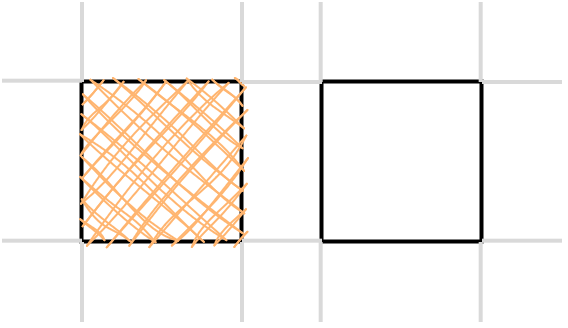

The diagram above was exported from draw.io. Its source (the exported page's mxGraphModel, read from the mxfile embedded in the PNG):
<mxGraphModel dx="398" dy="212" grid="1" gridSize="10" guides="1" tooltips="1" connect="1" arrows="1" fold="1" page="1" pageScale="1" pageWidth="827" pageHeight="1169" math="0" shadow="0">
  <root>
    <mxCell id="0" />
    <mxCell id="1" parent="0" />
    <mxCell id="WeKWhCcrmPVwvMKqLULH-486" value="" style="whiteSpace=wrap;html=1;aspect=fixed;" vertex="1" parent="1">
      <mxGeometry x="30" y="30" width="40" height="40" as="geometry" />
    </mxCell>
    <mxCell id="WeKWhCcrmPVwvMKqLULH-487" value="" style="whiteSpace=wrap;html=1;aspect=fixed;" vertex="1" parent="1">
      <mxGeometry x="90" y="30" width="40" height="40" as="geometry" />
    </mxCell>
    <mxCell id="WeKWhCcrmPVwvMKqLULH-91" value="" style="endArrow=none;html=1;rounded=0;fillColor=#f5f5f5;strokeColor=#D9D9D9;" edge="1" parent="1">
      <mxGeometry width="50" height="50" relative="1" as="geometry">
        <mxPoint x="30" y="10" as="sourcePoint" />
        <mxPoint x="30" y="30" as="targetPoint" />
      </mxGeometry>
    </mxCell>
    <mxCell id="WeKWhCcrmPVwvMKqLULH-93" value="" style="whiteSpace=wrap;html=1;aspect=fixed;fillColor=#FFB570;sketch=1;curveFitting=1;jiggle=2;strokeColor=none;strokeWidth=1;" vertex="1" parent="1">
      <mxGeometry x="30" y="30" width="40" height="40" as="geometry" />
    </mxCell>
    <mxCell id="WeKWhCcrmPVwvMKqLULH-96" value="" style="whiteSpace=wrap;html=1;aspect=fixed;fillColor=#FFB570;sketch=1;curveFitting=1;jiggle=2;strokeColor=none;strokeWidth=1;direction=north;" vertex="1" parent="1">
      <mxGeometry x="30" y="30" width="40" height="40" as="geometry" />
    </mxCell>
    <mxCell id="WeKWhCcrmPVwvMKqLULH-488" value="" style="endArrow=none;html=1;rounded=0;fillColor=#f5f5f5;strokeColor=#D9D9D9;" edge="1" parent="1">
      <mxGeometry width="50" height="50" relative="1" as="geometry">
        <mxPoint x="70" y="10" as="sourcePoint" />
        <mxPoint x="70" y="30" as="targetPoint" />
      </mxGeometry>
    </mxCell>
    <mxCell id="WeKWhCcrmPVwvMKqLULH-489" value="" style="endArrow=none;html=1;rounded=0;fillColor=#f5f5f5;strokeColor=#D9D9D9;" edge="1" parent="1">
      <mxGeometry width="50" height="50" relative="1" as="geometry">
        <mxPoint x="89.67000000000002" y="10" as="sourcePoint" />
        <mxPoint x="89.67000000000002" y="30" as="targetPoint" />
      </mxGeometry>
    </mxCell>
    <mxCell id="WeKWhCcrmPVwvMKqLULH-490" value="" style="endArrow=none;html=1;rounded=0;fillColor=#f5f5f5;strokeColor=#D9D9D9;" edge="1" parent="1">
      <mxGeometry width="50" height="50" relative="1" as="geometry">
        <mxPoint x="129.67000000000002" y="10" as="sourcePoint" />
        <mxPoint x="129.67000000000002" y="30" as="targetPoint" />
      </mxGeometry>
    </mxCell>
    <mxCell id="WeKWhCcrmPVwvMKqLULH-491" value="" style="endArrow=none;html=1;rounded=0;fillColor=#f5f5f5;strokeColor=#D9D9D9;" edge="1" parent="1">
      <mxGeometry width="50" height="50" relative="1" as="geometry">
        <mxPoint x="129.67000000000002" y="70" as="sourcePoint" />
        <mxPoint x="129.67000000000002" y="90" as="targetPoint" />
      </mxGeometry>
    </mxCell>
    <mxCell id="WeKWhCcrmPVwvMKqLULH-492" value="" style="endArrow=none;html=1;rounded=0;fillColor=#f5f5f5;strokeColor=#D9D9D9;" edge="1" parent="1">
      <mxGeometry width="50" height="50" relative="1" as="geometry">
        <mxPoint x="89.67000000000002" y="70" as="sourcePoint" />
        <mxPoint x="89.67000000000002" y="90" as="targetPoint" />
      </mxGeometry>
    </mxCell>
    <mxCell id="WeKWhCcrmPVwvMKqLULH-493" value="" style="endArrow=none;html=1;rounded=0;fillColor=#f5f5f5;strokeColor=#D9D9D9;" edge="1" parent="1">
      <mxGeometry width="50" height="50" relative="1" as="geometry">
        <mxPoint x="70" y="70" as="sourcePoint" />
        <mxPoint x="70" y="90" as="targetPoint" />
      </mxGeometry>
    </mxCell>
    <mxCell id="WeKWhCcrmPVwvMKqLULH-494" value="" style="endArrow=none;html=1;rounded=0;fillColor=#f5f5f5;strokeColor=#D9D9D9;" edge="1" parent="1">
      <mxGeometry width="50" height="50" relative="1" as="geometry">
        <mxPoint x="30" y="70" as="sourcePoint" />
        <mxPoint x="30" y="90" as="targetPoint" />
      </mxGeometry>
    </mxCell>
    <mxCell id="WeKWhCcrmPVwvMKqLULH-495" value="" style="endArrow=none;html=1;rounded=0;fillColor=#f5f5f5;strokeColor=#D9D9D9;" edge="1" parent="1">
      <mxGeometry width="50" height="50" relative="1" as="geometry">
        <mxPoint x="30" y="29.670000000000016" as="sourcePoint" />
        <mxPoint x="10" y="29.670000000000016" as="targetPoint" />
      </mxGeometry>
    </mxCell>
    <mxCell id="WeKWhCcrmPVwvMKqLULH-496" value="" style="endArrow=none;html=1;rounded=0;fillColor=#f5f5f5;strokeColor=#D9D9D9;" edge="1" parent="1">
      <mxGeometry width="50" height="50" relative="1" as="geometry">
        <mxPoint x="30" y="69.67000000000002" as="sourcePoint" />
        <mxPoint x="10" y="69.67000000000002" as="targetPoint" />
      </mxGeometry>
    </mxCell>
    <mxCell id="WeKWhCcrmPVwvMKqLULH-497" value="" style="endArrow=none;html=1;rounded=0;fillColor=#f5f5f5;strokeColor=#D9D9D9;" edge="1" parent="1">
      <mxGeometry width="50" height="50" relative="1" as="geometry">
        <mxPoint x="150" y="30" as="sourcePoint" />
        <mxPoint x="130" y="30" as="targetPoint" />
      </mxGeometry>
    </mxCell>
    <mxCell id="WeKWhCcrmPVwvMKqLULH-498" value="" style="endArrow=none;html=1;rounded=0;fillColor=#f5f5f5;strokeColor=#D9D9D9;" edge="1" parent="1">
      <mxGeometry width="50" height="50" relative="1" as="geometry">
        <mxPoint x="150" y="69.67000000000002" as="sourcePoint" />
        <mxPoint x="130" y="69.67000000000002" as="targetPoint" />
      </mxGeometry>
    </mxCell>
    <mxCell id="WeKWhCcrmPVwvMKqLULH-499" value="" style="endArrow=none;html=1;rounded=0;fillColor=#f5f5f5;strokeColor=#D9D9D9;" edge="1" parent="1">
      <mxGeometry width="50" height="50" relative="1" as="geometry">
        <mxPoint x="90" y="30" as="sourcePoint" />
        <mxPoint x="70" y="30" as="targetPoint" />
      </mxGeometry>
    </mxCell>
    <mxCell id="WeKWhCcrmPVwvMKqLULH-500" value="" style="endArrow=none;html=1;rounded=0;fillColor=#f5f5f5;strokeColor=#D9D9D9;" edge="1" parent="1">
      <mxGeometry width="50" height="50" relative="1" as="geometry">
        <mxPoint x="90" y="69.67000000000002" as="sourcePoint" />
        <mxPoint x="70" y="69.67000000000002" as="targetPoint" />
      </mxGeometry>
    </mxCell>
  </root>
</mxGraphModel>